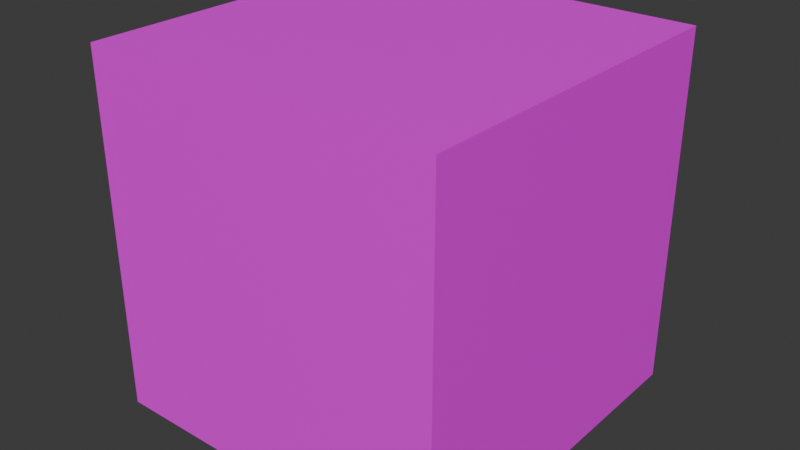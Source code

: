 # Source: Cube1.blend  (saved by Blender 5.1.30; exported with 4.5.12 LTS)
import bpy
from mathutils import Matrix  # noqa: F401  (used for matrix-valued properties, if any)

bpy.ops.wm.read_factory_settings(use_empty=True)
scene = bpy.context.scene
scene.name = 'Scene'

# ---- collections
col_collection = bpy.data.collections.new('Collection'); scene.collection.children.link(col_collection)

# ---- images (referenced by path relative to the original .blend; pixels are not part of the script)
import os
ASSET_DIR = os.environ.get("B2B_ASSET_DIR", "")  # directory of the original .blend (textures are referenced by path, not embedded)
HERE = os.path.dirname(os.path.abspath(__file__))  # packed textures are extracted next to this script under _unpacked/

def load_image(name, relpath, width, height, colorspace="sRGB"):
    """Load a texture the original file referenced (path relative to the .blend, or extracted next to this script)."""
    p = next((c for c in (os.path.join(HERE, relpath), os.path.join(ASSET_DIR, relpath)) if relpath and os.path.exists(c)), "")
    if p:
        img = bpy.data.images.load(p, check_existing=True)
        img.name = name
    else:  # same state as the original file: an image datablock whose file is absent (Cycles renders it pink)
        img = bpy.data.images.new(name, width, height)
        img.source = "FILE"
        img.filepath = "//" + (relpath or name)
    img.colorspace_settings.name = colorspace
    return img
img_pixel_grass_texture_green_vector_49107068_avif = load_image('pixel-grass-texture-green-vector-49107068.avif', 'pixel-grass-texture-green-vector-49107068.avif', 1024, 1024, 'sRGB')

# ---- materials (node trees are filled in below, after node groups)
mat_material_001 = bpy.data.materials.new('Material.001')

# ---- material node trees
mat_material_001.use_nodes = True; mat_material_001.node_tree.nodes.clear()
_N = mat_material_001.node_tree.nodes; _L = mat_material_001.node_tree.links
n0 = _N.new('ShaderNodeBsdfPrincipled'); n0.name = 'Principled BSDF'; n0.location = (-200, 100)
n1 = _N.new('ShaderNodeOutputMaterial'); n1.name = 'Material Output'; n1.location = (200, 100)
n2 = _N.new('ShaderNodeTexImage'); n2.name = 'Image Texture'; n2.location = (-557, 89)
n2.image = img_pixel_grass_texture_green_vector_49107068_avif
_L.new(n0.outputs[0], n1.inputs[0])
_L.new(n2.outputs[0], n0.inputs[0])
n1.is_active_output = True

# ---- world
world_world = bpy.data.worlds.new('World'); scene.world = world_world
world_world.use_nodes = True; world_world.node_tree.nodes.clear()
_N = world_world.node_tree.nodes; _L = world_world.node_tree.links
n0 = _N.new('ShaderNodeOutputWorld'); n0.name = 'World Output'; n0.location = (200, 100)
n1 = _N.new('ShaderNodeBackground'); n1.name = 'Background'; n1.location = (-200, 100)
n1.inputs[0].default_value = (0.05088, 0.05088, 0.05088, 1.0)
_L.new(n1.outputs[0], n0.inputs[0])
n0.is_active_output = True
world_world.color = (0.05088, 0.05088, 0.05088)
world_world.sun_shadow_jitter_overblur = 0.0

# ---- meshes
me_cube_002 = bpy.data.meshes.new('Cube.002')
me_cube_002.from_pydata([(-1.0, -1.0, -1.0), (-1.0, -1.0, 1.0), (-1.0, 1.0, -1.0), (-1.0, 1.0, 1.0), (1.0, -1.0, -1.0), (1.0, -1.0, 1.0), (1.0, 1.0, -1.0), (1.0, 1.0, 1.0)], [], [(0, 1, 3, 2), (2, 3, 7, 6), (6, 7, 5, 4), (4, 5, 1, 0), (2, 6, 4, 0), (7, 3, 1, 5)])
_uv = me_cube_002.uv_layers.new(name='UVMap')
_uv.uv.foreach_set('vector', [0.3333, 0.3333, 1.457e-08, 0.3333, 3.974e-08, 3e-15, 0.3333, 2.517e-08, 0.3333, 0.6667, 9.273e-09, 0.6667, 3.444e-08, 0.3333, 0.3333, 0.3333, 0.6667, 0.3333, 0.3333, 0.3333, 0.3333, 5.298e-09, 0.6667, 3.046e-08, 0.6667, 0.6667, 0.3333, 0.6667, 0.3333, 0.3333, 0.6667, 0.3333, 0.3333, 0.6667, 0.3333, 1.0, 3.975e-09, 1.0, 2.914e-08, 0.6667, 0.6667, 0.6667, 0.6667, 1.0, 0.3333, 1.0, 0.3333, 0.6667])
me_cube_002.materials.append(mat_material_001)
me_cube_002.update()

# ---- objects
ob_cube = bpy.data.objects.new('Cube', me_cube_002)

# ---- transforms, parenting, visibility, modifiers, constraints
ob_cube.location = (0.0, 0.0, 0.0)

# ---- collection membership
col_collection.objects.link(ob_cube)

# ---- scene / render settings (as saved in the file)
scene.frame_start = 1; scene.frame_end = 250; scene.frame_set(1)
scene.render.engine = 'BLENDER_EEVEE_NEXT'
scene.render.bake_bias = 0.0
scene.render.bake_samples = 0
scene.cycles.sampling_pattern = 'TABULATED_SOBOL'
scene.eevee.use_volume_custom_range = False
bpy.context.view_layer.update()

# ---- added for rendering (the .blend has no active camera and no usable light): camera, sun
cam_auto = bpy.data.cameras.new('AutoCamera')
cam_auto.lens = 50.0
cam_auto.sensor_width = 36.0
cam_auto.clip_end = 1000.0
ob_auto_camera = bpy.data.objects.new('AutoCamera', cam_auto)
scene.collection.objects.link(ob_auto_camera)
ob_auto_camera.location = (3.20507, -3.84609, 2.56406)
ob_auto_camera.rotation_euler = (1.09748, -7.21219e-08, 0.694738)
scene.camera = ob_auto_camera
light_auto_sun = bpy.data.lights.new('AutoSun', 'SUN')
light_auto_sun.energy = 3.0
light_auto_sun.angle = 0.0523599
ob_auto_sun = bpy.data.objects.new('AutoSun', light_auto_sun)
scene.collection.objects.link(ob_auto_sun)
ob_auto_sun.rotation_euler = (0.872665, 0.174533, 0.523599)
bpy.context.view_layer.update()
